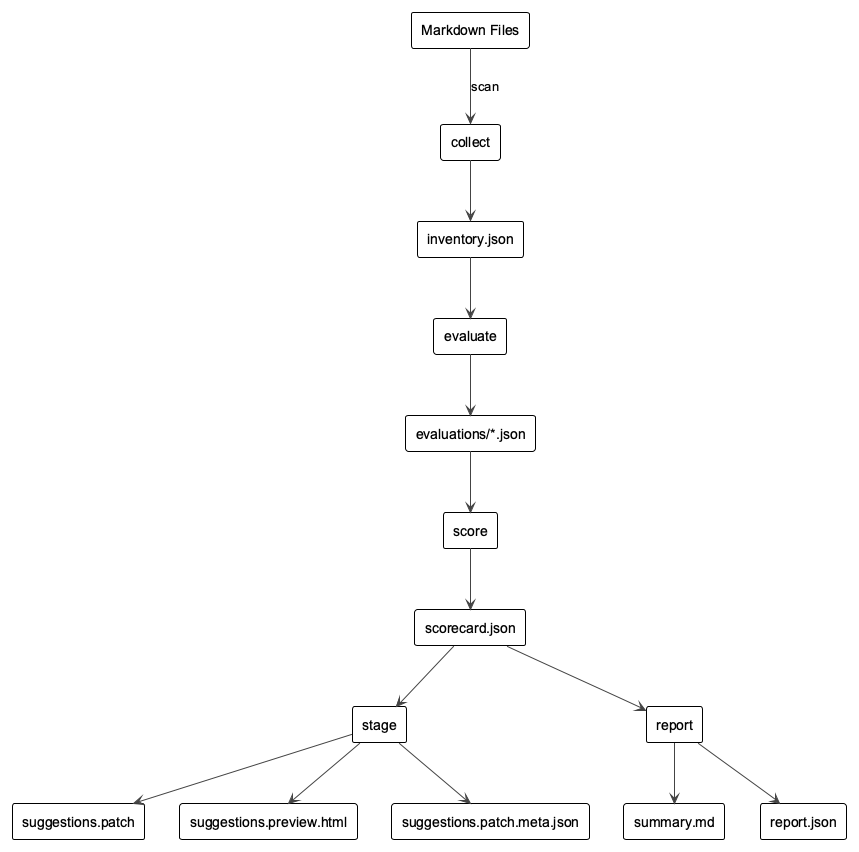

The diagram above was rendered by PlantUML. Its source (embedded in the PNG):
@startuml
!theme plain
skinparam backgroundColor transparent
skinparam shadowing false
skinparam packageStyle rectangle
skinparam defaultFontName Arial
skinparam ArrowColor #444444
skinparam componentStyle rectangle
skinparam rectangle {
  BackgroundColor #F6F8FA
  BorderColor #4B5563
}

[Markdown Files] as Docs
[collect] as Collect
[evaluate] as Evaluate
[score] as Score
[stage] as Stage
[report] as Report

Docs --> Collect : scan
Collect --> [inventory.json]
[inventory.json] --> Evaluate
Evaluate --> [evaluations/*.json]
[evaluations/*.json] --> Score
Score --> [scorecard.json]
[scorecard.json] --> Stage
Stage --> [suggestions.patch]
Stage --> [suggestions.preview.html]
Stage --> [suggestions.patch.meta.json]
[scorecard.json] --> Report
Report --> [summary.md]
Report --> [report.json]

@enduml